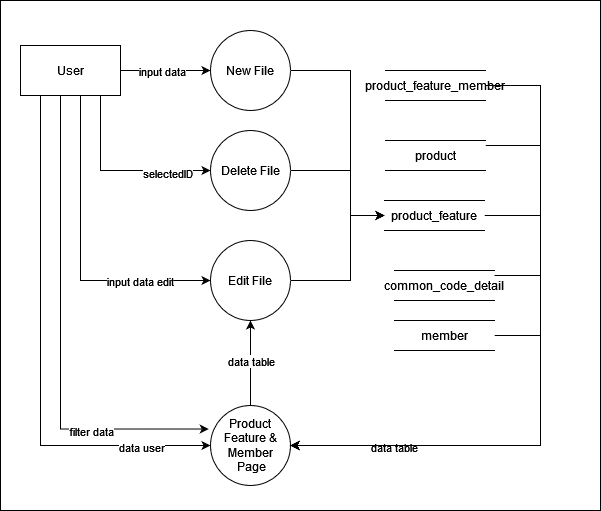

The diagram above was exported from draw.io. Its source (the exported page's mxGraphModel, read from the mxfile embedded in the PNG):
<mxGraphModel dx="1305" dy="1368" grid="1" gridSize="10" guides="1" tooltips="1" connect="1" arrows="1" fold="1" page="1" pageScale="1" pageWidth="850" pageHeight="1100" math="0" shadow="0">
  <root>
    <mxCell id="0" />
    <mxCell id="1" parent="0" />
    <mxCell id="2" value="" style="html=1;dashed=0;whiteSpace=wrap;" vertex="1" parent="1">
      <mxGeometry x="40" y="120" width="600" height="510" as="geometry" />
    </mxCell>
    <mxCell id="3" style="edgeStyle=orthogonalEdgeStyle;rounded=0;orthogonalLoop=1;jettySize=auto;html=1;entryX=0;entryY=0.5;entryDx=0;entryDy=0;" edge="1" source="11" target="16" parent="1">
      <mxGeometry relative="1" as="geometry">
        <Array as="points">
          <mxPoint x="190" y="190" />
          <mxPoint x="190" y="190" />
        </Array>
      </mxGeometry>
    </mxCell>
    <mxCell id="4" value="input data" style="edgeLabel;html=1;align=center;verticalAlign=middle;resizable=0;points=[];" connectable="0" vertex="1" parent="3">
      <mxGeometry x="0.3191" y="-1" relative="1" as="geometry">
        <mxPoint x="-19" y="-1" as="offset" />
      </mxGeometry>
    </mxCell>
    <mxCell id="5" style="edgeStyle=orthogonalEdgeStyle;rounded=0;orthogonalLoop=1;jettySize=auto;html=1;entryX=0;entryY=0.5;entryDx=0;entryDy=0;" edge="1" source="11" target="18" parent="1">
      <mxGeometry relative="1" as="geometry">
        <Array as="points">
          <mxPoint x="120" y="400" />
        </Array>
      </mxGeometry>
    </mxCell>
    <mxCell id="6" value="input data edit" style="edgeLabel;html=1;align=center;verticalAlign=middle;resizable=0;points=[];" connectable="0" vertex="1" parent="5">
      <mxGeometry x="0.6576" y="-4" relative="1" as="geometry">
        <mxPoint x="-16" y="-4" as="offset" />
      </mxGeometry>
    </mxCell>
    <mxCell id="7" style="edgeStyle=orthogonalEdgeStyle;rounded=0;orthogonalLoop=1;jettySize=auto;html=1;entryX=0;entryY=0.5;entryDx=0;entryDy=0;" edge="1" source="11" target="20" parent="1">
      <mxGeometry relative="1" as="geometry">
        <Array as="points">
          <mxPoint x="140" y="290" />
        </Array>
      </mxGeometry>
    </mxCell>
    <mxCell id="8" value="selectedID" style="edgeLabel;html=1;align=center;verticalAlign=middle;resizable=0;points=[];" connectable="0" vertex="1" parent="7">
      <mxGeometry x="0.5205" y="-2" relative="1" as="geometry">
        <mxPoint x="1" as="offset" />
      </mxGeometry>
    </mxCell>
    <mxCell id="9" style="edgeStyle=orthogonalEdgeStyle;rounded=0;orthogonalLoop=1;jettySize=auto;html=1;entryX=0;entryY=0.5;entryDx=0;entryDy=0;" edge="1" source="11" target="14" parent="1">
      <mxGeometry relative="1" as="geometry">
        <Array as="points">
          <mxPoint x="80" y="565" />
        </Array>
      </mxGeometry>
    </mxCell>
    <mxCell id="10" value="data user" style="edgeLabel;html=1;align=center;verticalAlign=middle;resizable=0;points=[];" connectable="0" vertex="1" parent="9">
      <mxGeometry x="0.729" y="-1" relative="1" as="geometry">
        <mxPoint as="offset" />
      </mxGeometry>
    </mxCell>
    <mxCell id="11" value="User" style="html=1;dashed=0;whiteSpace=wrap;" vertex="1" parent="1">
      <mxGeometry x="60" y="165" width="100" height="50" as="geometry" />
    </mxCell>
    <mxCell id="12" style="edgeStyle=orthogonalEdgeStyle;rounded=0;orthogonalLoop=1;jettySize=auto;html=1;entryX=0.5;entryY=1;entryDx=0;entryDy=0;" edge="1" source="14" target="18" parent="1">
      <mxGeometry relative="1" as="geometry" />
    </mxCell>
    <mxCell id="13" value="data table" style="edgeLabel;html=1;align=center;verticalAlign=middle;resizable=0;points=[];" connectable="0" vertex="1" parent="12">
      <mxGeometry x="0.039" relative="1" as="geometry">
        <mxPoint as="offset" />
      </mxGeometry>
    </mxCell>
    <mxCell id="14" value="&lt;div style=&quot;&quot;&gt;&lt;div style=&quot;&quot;&gt;Product Feature &amp;amp; Member&lt;/div&gt;&lt;/div&gt;&amp;nbsp;Page" style="ellipse;whiteSpace=wrap;html=1;dashed=0;" vertex="1" parent="1">
      <mxGeometry x="250" y="525" width="80" height="80" as="geometry" />
    </mxCell>
    <mxCell id="15" style="edgeStyle=orthogonalEdgeStyle;rounded=0;orthogonalLoop=1;jettySize=auto;html=1;entryX=0;entryY=0.5;entryDx=0;entryDy=0;" edge="1" source="16" target="22" parent="1">
      <mxGeometry relative="1" as="geometry">
        <Array as="points">
          <mxPoint x="390" y="190" />
          <mxPoint x="390" y="335" />
        </Array>
      </mxGeometry>
    </mxCell>
    <mxCell id="16" value="New File" style="ellipse;whiteSpace=wrap;html=1;dashed=0;" vertex="1" parent="1">
      <mxGeometry x="250" y="150" width="80" height="80" as="geometry" />
    </mxCell>
    <mxCell id="17" style="edgeStyle=orthogonalEdgeStyle;rounded=0;orthogonalLoop=1;jettySize=auto;html=1;entryX=0;entryY=0.5;entryDx=0;entryDy=0;" edge="1" source="18" target="22" parent="1">
      <mxGeometry relative="1" as="geometry">
        <Array as="points">
          <mxPoint x="390" y="400" />
          <mxPoint x="390" y="335" />
        </Array>
      </mxGeometry>
    </mxCell>
    <mxCell id="18" value="Edit&amp;nbsp;File" style="ellipse;whiteSpace=wrap;html=1;dashed=0;" vertex="1" parent="1">
      <mxGeometry x="250" y="360" width="80" height="80" as="geometry" />
    </mxCell>
    <mxCell id="19" style="edgeStyle=orthogonalEdgeStyle;rounded=0;orthogonalLoop=1;jettySize=auto;html=1;entryX=0;entryY=0.5;entryDx=0;entryDy=0;" edge="1" source="20" target="22" parent="1">
      <mxGeometry relative="1" as="geometry">
        <Array as="points">
          <mxPoint x="390" y="290" />
          <mxPoint x="390" y="335" />
        </Array>
      </mxGeometry>
    </mxCell>
    <mxCell id="20" value="&lt;div&gt;Delete File&lt;/div&gt;  " style="ellipse;whiteSpace=wrap;html=1;dashed=0;" vertex="1" parent="1">
      <mxGeometry x="250" y="250" width="80" height="80" as="geometry" />
    </mxCell>
    <mxCell id="21" style="edgeStyle=orthogonalEdgeStyle;rounded=0;orthogonalLoop=1;jettySize=auto;html=1;entryX=1;entryY=0.5;entryDx=0;entryDy=0;" edge="1" source="22" target="14" parent="1">
      <mxGeometry relative="1" as="geometry">
        <Array as="points">
          <mxPoint x="580" y="335" />
          <mxPoint x="580" y="565" />
        </Array>
      </mxGeometry>
    </mxCell>
    <mxCell id="22" value="product_feature" style="html=1;dashed=0;whiteSpace=wrap;shape=partialRectangle;right=0;left=0;" vertex="1" parent="1">
      <mxGeometry x="424" y="320" width="100" height="30" as="geometry" />
    </mxCell>
    <mxCell id="23" style="edgeStyle=orthogonalEdgeStyle;rounded=0;orthogonalLoop=1;jettySize=auto;html=1;entryX=1;entryY=0.5;entryDx=0;entryDy=0;" edge="1" target="14" parent="1">
      <mxGeometry relative="1" as="geometry">
        <Array as="points">
          <mxPoint x="580" y="395" />
          <mxPoint x="580" y="565" />
        </Array>
        <mxPoint x="530" y="395" as="sourcePoint" />
      </mxGeometry>
    </mxCell>
    <mxCell id="24" value="data table" style="edgeLabel;html=1;align=center;verticalAlign=middle;resizable=0;points=[];" connectable="0" vertex="1" parent="23">
      <mxGeometry x="0.5677" y="1" relative="1" as="geometry">
        <mxPoint as="offset" />
      </mxGeometry>
    </mxCell>
    <mxCell id="25" style="edgeStyle=orthogonalEdgeStyle;rounded=0;orthogonalLoop=1;jettySize=auto;html=1;entryX=1;entryY=0.5;entryDx=0;entryDy=0;" edge="1" source="26" target="14" parent="1">
      <mxGeometry relative="1" as="geometry">
        <Array as="points">
          <mxPoint x="580" y="455" />
          <mxPoint x="580" y="565" />
        </Array>
      </mxGeometry>
    </mxCell>
    <mxCell id="26" value="member" style="html=1;dashed=0;whiteSpace=wrap;shape=partialRectangle;right=0;left=0;" vertex="1" parent="1">
      <mxGeometry x="434" y="440" width="100" height="30" as="geometry" />
    </mxCell>
    <mxCell id="27" style="edgeStyle=orthogonalEdgeStyle;rounded=0;orthogonalLoop=1;jettySize=auto;html=1;entryX=1;entryY=0.5;entryDx=0;entryDy=0;" edge="1" source="28" target="14" parent="1">
      <mxGeometry relative="1" as="geometry">
        <Array as="points">
          <mxPoint x="580" y="265" />
          <mxPoint x="580" y="565" />
        </Array>
      </mxGeometry>
    </mxCell>
    <mxCell id="28" value="product" style="html=1;dashed=0;whiteSpace=wrap;shape=partialRectangle;right=0;left=0;" vertex="1" parent="1">
      <mxGeometry x="425" y="260" width="100" height="30" as="geometry" />
    </mxCell>
    <mxCell id="29" style="edgeStyle=orthogonalEdgeStyle;rounded=0;orthogonalLoop=1;jettySize=auto;html=1;entryX=-0.022;entryY=0.294;entryDx=0;entryDy=0;entryPerimeter=0;" edge="1" source="11" target="14" parent="1">
      <mxGeometry relative="1" as="geometry">
        <Array as="points">
          <mxPoint x="100" y="549" />
        </Array>
      </mxGeometry>
    </mxCell>
    <mxCell id="30" value="filter data" style="edgeLabel;html=1;align=center;verticalAlign=middle;resizable=0;points=[];" connectable="0" vertex="1" parent="29">
      <mxGeometry x="0.507" y="-1" relative="1" as="geometry">
        <mxPoint x="1" as="offset" />
      </mxGeometry>
    </mxCell>
    <mxCell id="31" style="edgeStyle=orthogonalEdgeStyle;rounded=0;orthogonalLoop=1;jettySize=auto;html=1;entryX=1;entryY=0.5;entryDx=0;entryDy=0;" edge="1" source="32" target="14" parent="1">
      <mxGeometry relative="1" as="geometry">
        <Array as="points">
          <mxPoint x="580" y="205" />
          <mxPoint x="580" y="565" />
        </Array>
      </mxGeometry>
    </mxCell>
    <mxCell id="32" value="product_feature_member" style="html=1;dashed=0;whiteSpace=wrap;shape=partialRectangle;right=0;left=0;" vertex="1" parent="1">
      <mxGeometry x="425" y="190" width="100" height="30" as="geometry" />
    </mxCell>
    <mxCell id="33" value="common_code_detail&lt;span class=&quot;text-only&quot; data-eleid=&quot;242&quot; style=&quot;&quot;&gt;&lt;br&gt;&lt;/span&gt;" style="html=1;dashed=0;whiteSpace=wrap;shape=partialRectangle;right=0;left=0;" vertex="1" parent="1">
      <mxGeometry x="434" y="390" width="100" height="30" as="geometry" />
    </mxCell>
  </root>
</mxGraphModel>